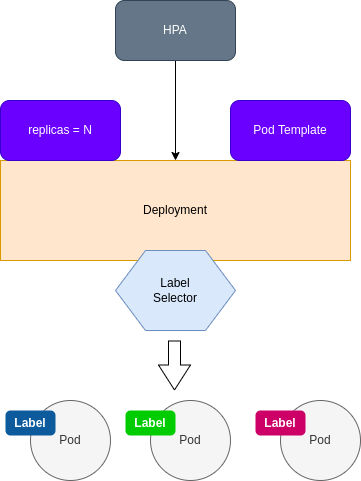

The diagram above was exported from draw.io. Its source (the exported page's mxGraphModel, read from the mxfile embedded in the PNG):
<mxGraphModel dx="980" dy="807" grid="1" gridSize="10" guides="1" tooltips="1" connect="1" arrows="1" fold="1" page="1" pageScale="1" pageWidth="827" pageHeight="1169" math="0" shadow="0">
  <root>
    <mxCell id="0" />
    <mxCell id="1" parent="0" />
    <mxCell id="CuVvhPfCmBV7lLM0XZ-B-16" value="&lt;font color=&quot;#000000&quot;&gt;Deployment&lt;/font&gt;" style="rounded=0;whiteSpace=wrap;html=1;fillColor=#ffe6cc;strokeColor=#d79b00;" parent="1" vertex="1">
      <mxGeometry x="215" y="230" width="350" height="100" as="geometry" />
    </mxCell>
    <mxCell id="CuVvhPfCmBV7lLM0XZ-B-2" value="Pod" style="ellipse;whiteSpace=wrap;html=1;aspect=fixed;fillColor=#f5f5f5;strokeColor=#666666;fontColor=#333333;" parent="1" vertex="1">
      <mxGeometry x="365" y="470" width="80" height="80" as="geometry" />
    </mxCell>
    <mxCell id="CuVvhPfCmBV7lLM0XZ-B-3" value="Pod" style="ellipse;whiteSpace=wrap;html=1;aspect=fixed;fillColor=#f5f5f5;strokeColor=#666666;fontColor=#333333;" parent="1" vertex="1">
      <mxGeometry x="495" y="470" width="80" height="80" as="geometry" />
    </mxCell>
    <mxCell id="CuVvhPfCmBV7lLM0XZ-B-4" value="Pod" style="ellipse;whiteSpace=wrap;html=1;aspect=fixed;fillColor=#f5f5f5;strokeColor=#666666;fontColor=#333333;" parent="1" vertex="1">
      <mxGeometry x="245" y="470" width="80" height="80" as="geometry" />
    </mxCell>
    <mxCell id="CuVvhPfCmBV7lLM0XZ-B-9" value="Label" style="html=1;shadow=0;dashed=0;shape=mxgraph.bootstrap.rrect;align=center;rSize=5;strokeColor=none;fillColor=#0D5B9D;fontColor=#ffffff;fontStyle=1;whiteSpace=wrap;" parent="1" vertex="1">
      <mxGeometry x="220" y="480" width="50" height="25" as="geometry" />
    </mxCell>
    <mxCell id="CuVvhPfCmBV7lLM0XZ-B-12" value="Label" style="html=1;shadow=0;dashed=0;shape=mxgraph.bootstrap.rrect;align=center;rSize=5;strokeColor=none;fillColor=#00CC00;fontColor=#ffffff;fontStyle=1;whiteSpace=wrap;" parent="1" vertex="1">
      <mxGeometry x="340" y="480" width="50" height="25" as="geometry" />
    </mxCell>
    <mxCell id="CuVvhPfCmBV7lLM0XZ-B-13" value="Label" style="html=1;shadow=0;dashed=0;shape=mxgraph.bootstrap.rrect;align=center;rSize=5;strokeColor=none;fillColor=#CC0066;fontColor=#ffffff;fontStyle=1;whiteSpace=wrap;" parent="1" vertex="1">
      <mxGeometry x="470" y="480" width="50" height="25" as="geometry" />
    </mxCell>
    <mxCell id="CuVvhPfCmBV7lLM0XZ-B-14" value="" style="shape=flexArrow;endArrow=classic;html=1;endWidth=19;endSize=8;width=12;" parent="1" edge="1">
      <mxGeometry width="50" height="50" relative="1" as="geometry">
        <mxPoint x="389" y="410" as="sourcePoint" />
        <mxPoint x="389" y="460" as="targetPoint" />
      </mxGeometry>
    </mxCell>
    <mxCell id="CuVvhPfCmBV7lLM0XZ-B-15" value="&lt;font style=&quot;&quot; color=&quot;#000000&quot;&gt;Label&lt;br&gt;Selector&lt;/font&gt;" style="shape=hexagon;perimeter=hexagonPerimeter2;whiteSpace=wrap;html=1;fillColor=#dae8fc;strokeColor=#6c8ebf;" parent="1" vertex="1">
      <mxGeometry x="330" y="320" width="120" height="80" as="geometry" />
    </mxCell>
    <mxCell id="CuVvhPfCmBV7lLM0XZ-B-17" value="replicas = N" style="rounded=1;whiteSpace=wrap;html=1;fillColor=#6a00ff;strokeColor=#3700CC;fontColor=#ffffff;" parent="1" vertex="1">
      <mxGeometry x="215" y="170" width="120" height="60" as="geometry" />
    </mxCell>
    <mxCell id="CuVvhPfCmBV7lLM0XZ-B-18" value="Pod Template" style="rounded=1;whiteSpace=wrap;html=1;fillColor=#6a00ff;strokeColor=#3700CC;fontColor=#ffffff;" parent="1" vertex="1">
      <mxGeometry x="445" y="170" width="120" height="60" as="geometry" />
    </mxCell>
    <mxCell id="S6RS4ZK9SC75_sBtXBJo-2" style="edgeStyle=orthogonalEdgeStyle;rounded=0;orthogonalLoop=1;jettySize=auto;html=1;exitX=0.5;exitY=1;exitDx=0;exitDy=0;entryX=0.5;entryY=0;entryDx=0;entryDy=0;" parent="1" source="S6RS4ZK9SC75_sBtXBJo-1" target="CuVvhPfCmBV7lLM0XZ-B-16" edge="1">
      <mxGeometry relative="1" as="geometry" />
    </mxCell>
    <mxCell id="S6RS4ZK9SC75_sBtXBJo-1" value="HPA" style="rounded=1;whiteSpace=wrap;html=1;fillColor=#647687;strokeColor=#314354;fontColor=#ffffff;" parent="1" vertex="1">
      <mxGeometry x="330" y="70" width="120" height="60" as="geometry" />
    </mxCell>
  </root>
</mxGraphModel>